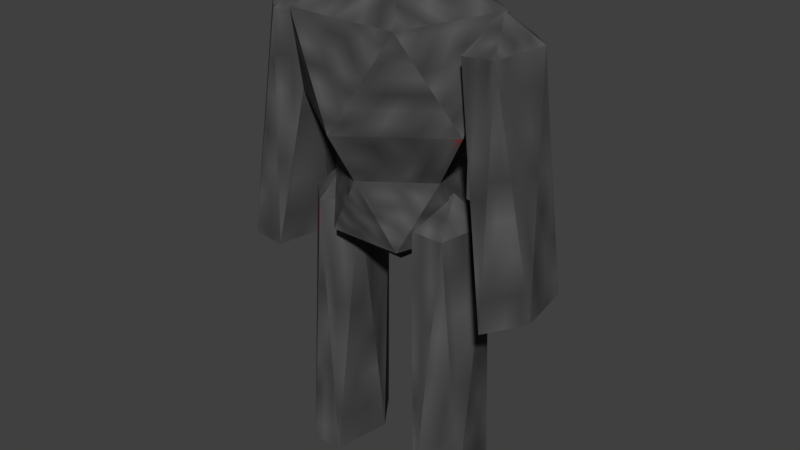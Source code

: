 # Source: examobs_stonemonster.blend  (saved by Blender 2.79.0; exported with 4.5.12 LTS)
import bpy
from mathutils import Matrix  # noqa: F401  (used for matrix-valued properties, if any)

bpy.ops.wm.read_factory_settings(use_empty=True)
scene = bpy.context.scene
scene.name = 'Scene'

# ---- collections
col_collection_1 = bpy.data.collections.new('Collection 1'); scene.collection.children.link(col_collection_1)

# ---- images (referenced by path relative to the original .blend; pixels are not part of the script)
import os
ASSET_DIR = os.environ.get("B2B_ASSET_DIR", "")  # directory of the original .blend (textures are referenced by path, not embedded)
HERE = os.path.dirname(os.path.abspath(__file__))  # packed textures are extracted next to this script under _unpacked/

def load_image(name, relpath, width, height, colorspace="sRGB"):
    """Load a texture the original file referenced (path relative to the .blend, or extracted next to this script)."""
    p = next((c for c in (os.path.join(HERE, relpath), os.path.join(ASSET_DIR, relpath)) if relpath and os.path.exists(c)), "")
    if p:
        img = bpy.data.images.load(p, check_existing=True)
        img.name = name
    else:  # same state as the original file: an image datablock whose file is absent (Cycles renders it pink)
        img = bpy.data.images.new(name, width, height)
        img.source = "FILE"
        img.filepath = "//" + (relpath or name)
    img.colorspace_settings.name = colorspace
    return img
img_examobs_stonemonster_png = load_image('examobs_stonemonster.png', '_unpacked/examobs_stonemonster.6b14114a.png', 16, 16, 'sRGB')

# ---- materials (node trees are filled in below, after node groups)
mat_material = bpy.data.materials.new('Material')
mat_material.alpha_threshold = 0.0
mat_material.roughness = 0.5

# ---- material node trees
mat_material.use_nodes = True; mat_material.node_tree.nodes.clear()
_N = mat_material.node_tree.nodes; _L = mat_material.node_tree.links
n0 = _N.new('ShaderNodeOutputMaterial'); n0.name = 'Material Output'; n0.location = (300, 300)
n1 = _N.new('ShaderNodeBsdfDiffuse'); n1.name = 'Diffuse BSDF'; n1.location = (10, 300)
n2 = _N.new('ShaderNodeTexImage'); n2.name = 'Image Texture'; n2.location = (-180, 300)
n2.width = 140
n2.image = img_examobs_stonemonster_png
_L.new(n1.outputs[0], n0.inputs[0])
_L.new(n2.outputs[0], n1.inputs[0])
n0.is_active_output = True

# ---- world
world_world = bpy.data.worlds.new('World'); scene.world = world_world
world_world.color = (0.05088, 0.05088, 0.05088)
world_world.use_sun_shadow = False
world_world.sun_shadow_jitter_overblur = 0.0
world_world.cycles.sampling_method = 'MANUAL'

# ---- meshes
me_icosphere_002 = bpy.data.meshes.new('Icosphere.002')
me_icosphere_002.from_pydata([(2.129e-09, -0.007209, -0.5173), (0.5951, -0.007209, -0.1495), (0.1839, -0.5732, -0.1495), (-0.4814, -0.357, -0.1495), (-0.4814, 0.3426, -0.1495), (0.1839, 0.5587, -0.1495), (0.4814, -0.357, 0.4456), (-0.1839, -0.5732, 0.4456), (-0.5951, -0.007209, 0.4456), (-0.1839, 0.5587, 0.4456), (0.4814, 0.3426, 0.4456), (0.7236, -0.5329, 0.9378), (-0.2764, -0.8578, 0.9378), (-0.8944, -0.007209, 0.9378), (-0.2764, 0.8434, 0.9378), (0.7236, 0.5185, 0.9378), (0.2764, -0.8578, 1.832), (-0.7236, -0.5329, 1.832), (-0.7236, 0.5185, 1.832), (0.2764, 0.8434, 1.832), (0.8944, -0.007209, 1.832), (2.129e-09, -0.007209, 2.253), (2.129e-09, -0.5767, -2.638), (0.4164, -0.731, -2.607), (-0.1591, -0.8263, -2.607), (-0.5147, -0.5767, -2.607), (-0.1591, -0.3272, -2.607), (0.4164, -0.4225, -2.607), (0.1591, -0.8263, 0.0249), (-0.3585, -0.731, 0.0249), (-0.3585, -0.4225, 0.0249), (0.1591, -0.3272, 0.0249), (0.3989, -0.5767, 0.0249), (2.129e-09, -0.5767, 0.2961), (2.657e-08, 0.5833, -2.638), (-0.4164, 0.7376, -2.607), (0.1591, 0.8329, -2.607), (0.5147, 0.5833, -2.607), (0.1591, 0.3338, -2.607), (-0.4164, 0.4291, -2.607), (-0.1591, 0.8329, 0.0249), (0.3585, 0.7376, 0.0249), (0.3585, 0.4291, 0.0249), (-0.1591, 0.3338, 0.0249), (-0.3989, 0.5833, 0.0249), (2.657e-08, 0.5833, 0.2961), (-5.692e-08, 1.249, -0.5984), (-0.4164, 1.399, -0.5531), (0.1591, 1.494, -0.5442), (0.5147, 1.246, -0.5674), (0.1591, 0.9973, -0.5906), (-0.4164, 1.092, -0.5817), (-0.1591, 1.288, 1.67), (0.3585, 1.193, 1.661), (0.3585, 0.8856, 1.633), (-0.1591, 0.7907, 1.624), (-0.3989, 1.039, 1.647), (1.957e-08, 1.014, 1.917), (2.129e-09, -1.242, -0.5984), (0.4164, -1.393, -0.5531), (-0.1591, -1.488, -0.5442), (-0.5147, -1.239, -0.5674), (-0.1591, -0.9907, -0.5906), (0.4164, -1.086, -0.5817), (0.1591, -1.281, 1.67), (-0.3585, -1.186, 1.661), (-0.3585, -0.879, 1.633), (0.1591, -0.7841, 1.624), (0.3989, -1.033, 1.647), (2.129e-09, -1.007, 1.917)], [], [(2, 3, 0), (3, 4, 0), (1, 2, 0), (5, 1, 0), (4, 5, 0), (7, 3, 2), (6, 2, 1), (9, 5, 4), (6, 7, 2), (8, 9, 4), (8, 4, 3), (10, 1, 5), (7, 8, 3), (9, 10, 5), (10, 6, 1), (11, 15, 20), (12, 11, 16), (13, 12, 17), (14, 13, 18), (15, 14, 19), (11, 20, 16), (12, 16, 17), (13, 17, 18), (14, 18, 19), (15, 19, 20), (16, 20, 21), (17, 16, 21), (18, 17, 21), (19, 18, 21), (20, 19, 21), (6, 10, 15, 11), (7, 6, 11, 12), (10, 9, 14, 15), (9, 8, 13, 14), (8, 7, 12, 13), (22, 23, 24), (23, 22, 27), (22, 24, 25), (22, 25, 26), (22, 26, 27), (23, 27, 32), (24, 23, 28), (25, 24, 29), (26, 25, 30), (27, 26, 31), (23, 32, 28), (24, 28, 29), (25, 29, 30), (26, 30, 31), (27, 31, 32), (28, 32, 33), (29, 28, 33), (30, 29, 33), (31, 30, 33), (32, 31, 33), (34, 35, 36), (35, 34, 39), (34, 36, 37), (34, 37, 38), (34, 38, 39), (35, 39, 44), (36, 35, 40), (37, 36, 41), (38, 37, 42), (39, 38, 43), (35, 44, 40), (36, 40, 41), (37, 41, 42), (38, 42, 43), (39, 43, 44), (40, 44, 45), (41, 40, 45), (42, 41, 45), (43, 42, 45), (44, 43, 45), (46, 47, 48), (47, 46, 51), (46, 48, 49), (46, 49, 50), (46, 50, 51), (47, 51, 56), (48, 47, 52), (49, 48, 53), (50, 49, 54), (51, 50, 55), (47, 56, 52), (48, 52, 53), (49, 53, 54), (50, 54, 55), (51, 55, 56), (52, 56, 57), (53, 52, 57), (54, 53, 57), (55, 54, 57), (56, 55, 57), (58, 59, 60), (59, 58, 63), (58, 60, 61), (58, 61, 62), (58, 62, 63), (59, 63, 68), (60, 59, 64), (61, 60, 65), (62, 61, 66), (63, 62, 67), (59, 68, 64), (60, 64, 65), (61, 65, 66), (62, 66, 67), (63, 67, 68), (64, 68, 69), (65, 64, 69), (66, 65, 69), (67, 66, 69), (68, 67, 69)])
_uv = me_icosphere_002.uv_layers.new(name='UVMap')
_uv.uv.foreach_set('vector', [0.4974, -0.3531, 0.07984, -0.3531, 0.4974, -0.7707, -0.7707, -0.3531, -0.3531, -0.3531, -0.3531, -0.7707, -0.7733, -0.3556, -0.7733, -0.7733, -0.3556, -0.7733, 0.8818, 0.3128, 0.8818, -0.1048, 0.4642, 0.3128, 0.4949, -0.7733, 0.07729, -0.7733, 0.07729, -0.3556, 0.07218, 0.07984, -0.3454, 0.4974, 0.07218, 0.4974, 0.1148, -0.3835, 0.5324, -0.8011, 0.1148, -0.8011, -0.1281, 0.1957, -0.1281, 0.6133, -0.5457, 0.6133, 0.06962, 0.07729, -0.348, 0.07729, -0.348, 0.4949, 0.4974, 0.4974, 0.07984, 0.4974, 0.4974, 0.07984, 0.9227, 0.07984, 0.5051, 0.4974, 0.9227, 0.4974, 0.9227, -0.3454, 0.9227, 0.07218, 0.5051, 0.07218, 0.4949, 0.07729, 0.07729, 0.07729, 0.07729, 0.4949, -0.7733, 0.5026, -0.3556, 0.5026, -0.7733, 0.9202, 0.9202, 0.07729, 0.5026, 0.07729, 0.5026, 0.4949, 0.6253, 0.378, -0.2959, 0.378, 0.1966, 1.299, -0.3531, 0.4974, -0.7707, 0.4974, -0.3531, 0.07984, 0.1816, -0.3559, -0.2361, -0.3559, 0.1816, -0.7736, -0.5048, 0.7915, -0.0872, 0.7915, -0.0872, 0.3739, 0.5051, -0.3531, 0.9227, -0.3531, 0.9227, -0.7707, 0.5026, 0.06962, 0.5026, -0.348, 0.9202, -0.348, -0.348, 0.9202, -0.348, 0.5026, 0.06962, 0.5026, 0.5026, -0.3556, 0.9202, -0.7733, 0.5026, -0.7733, -0.7733, 0.4949, -0.3556, 0.07729, -0.7733, 0.07729, -0.348, 0.06962, 0.06962, -0.348, -0.348, -0.348, 0.3048, 0.6383, 0.7224, 0.2207, 0.7224, 0.6383, -0.3531, -0.3454, -0.7707, 0.07218, -0.3531, 0.07218, -0.348, -0.3556, 0.06962, -0.7733, -0.348, -0.7733, 0.07873, -0.4417, -0.3389, -0.02413, -0.3389, -0.4417, 0.121, 0.6202, 0.5386, 0.2026, 0.121, 0.2026, 0.07729, 1.348, 0.4974, 1.348, 0.4974, 1.14, 0.07729, 1.14, 0.9699, -0.1778, 0.9699, -0.598, 0.7623, -0.598, 0.7623, -0.1778, 0.05229, 0.7291, 0.4724, 0.7291, 0.4724, 0.5216, 0.05229, 0.5216, 1.348, -0.3531, 1.348, -0.7733, 1.14, -0.7733, 1.14, -0.3531, -0.348, 1.135, 0.07218, 1.135, 0.07218, 0.9278, -0.348, 0.9278, 1.561, 0.7101, 1.561, 0.5051, 1.356, 0.7101, 1.356, 0.4974, 1.561, 0.2925, 1.561, 0.4974, 1.356, 0.9227, 1.561, 0.9227, 1.561, 0.7177, 1.568, 0.2848, 1.773, 0.07984, 1.773, 0.2848, 0.7101, 1.561, 0.5051, 1.561, 0.7101, 1.356, 0.9274, 0.8321, 1.132, 0.8321, 1.132, 0.4145, 0.9227, 1.143, 0.9227, 1.348, 0.5051, 1.348, 0.4974, 1.561, 0.4974, 1.356, 0.07984, 1.561, 1.356, 0.07218, 1.561, 0.07218, 1.561, -0.3454, 1.561, -0.3531, 1.356, -0.3531, 1.561, -0.7707, -0.3454, 1.348, 0.07218, 1.348, 0.07218, 1.143, -0.7707, 1.561, -0.3531, 1.356, -0.3531, 1.561, 1.348, 0.9304, 1.143, 1.348, 1.348, 1.348, -0.3454, 1.561, 0.07218, 1.561, 0.07218, 1.356, 0.06962, 1.14, -0.348, 1.345, -0.348, 1.14, 1.561, 0.2848, 1.356, 0.2848, 1.561, 0.07984, -0.1405, 1.568, -0.3454, 1.773, -0.1405, 1.773, 0.9304, 1.561, 1.135, 1.561, 1.135, 1.356, -0.1328, 1.773, 0.07218, 1.568, 0.07218, 1.773, 1.568, 0.07218, 1.773, 0.07218, 1.773, -0.1328, 0.5026, 1.353, 0.5026, 1.558, 0.7075, 1.353, 1.561, 1.561, 1.561, 1.356, 1.356, 1.561, -0.7707, 1.773, -0.5657, 1.773, -0.5657, 1.568, 1.568, -0.5657, 1.773, -0.7707, 1.773, -0.5657, 1.353, 0.5026, 1.558, 0.5026, 1.353, 0.7075, 1.14, 0.5026, 1.345, 0.5026, 1.14, 0.9202, 0.5026, 1.345, 0.5026, 1.14, 0.9202, 1.14, 1.353, -0.348, 1.558, -0.348, 1.353, 0.06962, 0.07729, 1.558, 0.07729, 1.353, 0.4949, 1.353, 1.353, -0.7733, 1.558, -0.7733, 1.353, -0.3556, 1.135, 0.9304, 1.135, 1.348, 0.9304, 1.348, 0.06962, 1.353, -0.348, 1.558, -0.348, 1.353, 1.419, 1.12, 1.624, 0.7028, 1.419, 0.7028, -0.3556, 1.353, -0.7733, 1.353, -0.7733, 1.558, 0.9278, 1.345, 1.133, 0.9278, 0.9278, 0.9278, 1.773, -0.3531, 1.568, -0.3531, 1.773, -0.5581, 0.9227, 1.356, 0.7177, 1.561, 0.9227, 1.561, 1.568, -0.1405, 1.773, -0.1405, 1.773, -0.3454, 1.356, 1.135, 1.561, 0.9304, 1.561, 1.135, 1.558, 0.07729, 1.353, 0.07729, 1.353, 0.2823, -0.3531, 1.773, -0.3531, 1.568, -0.5581, 1.773, 1.353, 0.2899, 1.353, 0.4949, 1.558, 0.2899, 1.771, 0.07729, 1.566, 0.07729, 1.566, 0.2823, 1.558, 0.7152, 1.353, 0.9202, 1.353, 0.7152, 1.561, 1.348, 1.356, 1.348, 1.561, 1.143, 0.9227, 0.7177, 0.9227, 0.9227, 0.5051, 0.9227, -0.3531, 1.143, -0.3531, 1.348, -0.7707, 1.348, 1.135, -0.3531, 0.9304, -0.3531, 1.135, -0.7707, 0.9227, 0.5051, 0.9227, 0.7101, 0.5051, 0.7101, -0.7733, 1.14, -0.7733, 1.345, -0.3556, 1.14, 0.5051, 1.135, 0.9227, 1.135, 0.9227, 0.9304, 1.348, 0.07984, 1.143, 0.4974, 1.348, 0.4974, 1.135, 0.07984, 0.9304, 0.4974, 1.135, 0.4974, 1.14, 0.4949, 1.14, 0.07729, 1.345, 0.07729, 1.37, 0.3114, 1.165, 0.729, 1.37, 0.729, 1.348, 1.561, 1.143, 1.561, 1.348, 1.356, 0.7152, 1.558, 0.9202, 1.353, 0.7152, 1.353, 1.133, 1.353, 0.9278, 1.353, 0.9278, 1.558, 1.558, 0.9278, 1.353, 1.133, 1.353, 0.9278, 1.345, 1.353, 1.14, 1.353, 1.14, 1.558, 1.353, 1.14, 1.353, 1.345, 1.558, 1.14, 1.558, 1.353, 1.353, 1.558, 1.353, 1.353, 1.771, -0.7733, 1.566, -0.7733, 1.566, -0.5683, -0.5683, 1.566, -0.7733, 1.771, -0.7733, 1.566, -0.5606, 1.566, -0.3556, 1.566, -0.5606, 1.771, 0.5026, 0.9202, 0.5026, 0.7152, 0.9202, 0.7152, 0.6554, 0.3847, 0.8603, 0.3847, 0.8603, -0.03293, 0.9278, -0.7733, 1.133, -0.7733, 0.9278, -0.3556, 0.5026, 0.7075, 0.5026, 0.5026, 0.9202, 0.5026, 0.9278, -0.348, 1.133, -0.348, 0.9278, 0.06962, 0.9202, 0.9278, 0.5026, 0.9278, 0.5026, 1.133, -0.7707, 1.135, -0.3531, 0.9304, -0.3531, 1.135, 0.9278, 0.4949, 0.9278, 0.07729, 1.133, 0.07729, -0.3869, 0.6059, -0.8045, 0.6059, -0.8045, 0.8109, 0.9278, 0.9202, 1.133, 0.5026, 0.9278, 0.5026, 1.566, -0.5606, 1.771, -0.5606, 1.566, -0.3556, -0.348, 1.771, -0.143, 1.566, -0.348, 1.566, 1.566, -0.348, 1.771, -0.348, 1.566, -0.143, 0.06962, 1.566, -0.1353, 1.771, -0.1353, 1.566, 1.771, -0.1353, 1.566, -0.1353, 1.566, 0.06962])
me_icosphere_002.materials.append(mat_material)
me_icosphere_002.use_remesh_preserve_volume = False
me_icosphere_002.use_remesh_preserve_attributes = False
me_icosphere_002.use_mirror_vertex_groups = False
me_icosphere_002.update()
arm_armature = bpy.data.armatures.new('Armature')  # bones are not reproduced

# ---- objects
ob_armature = bpy.data.objects.new('Armature', arm_armature)
ob_icosphere_002 = bpy.data.objects.new('Icosphere.002', me_icosphere_002)

# ---- transforms, parenting, visibility, modifiers, constraints
ob_armature.location = (0.0, 0.0, 6.415)
ob_armature.rotation_euler = (0.0, -0.0, 1.571)
ob_armature.scale = (5.0, 5.0, 5.0)
ob_armature.show_in_front = True
ob_armature.lineart.crease_threshold = 0.0
ob_icosphere_002.parent = ob_armature
ob_icosphere_002.location = (-2.129e-09, 0.007209, -1.385)
ob_icosphere_002.lineart.crease_threshold = 0.0
_vg = ob_icosphere_002.vertex_groups.new(name='Bone')
for _i, _w in zip([0, 1, 2, 3, 4, 5, 6, 7, 8, 9, 10, 11, 12, 13, 14, 15, 16, 17, 18, 19, 20, 21], [0.3142, 0.3565, 0.07602, 0.2091, 0.4674, 0.09358, 0.8497, 0.8147, 0.8585, 0.8614, 0.8568, 0.8444, 0.6672, 0.807, 0.8446, 0.8593, 0.4936, 0.2044, 0.2209, 0.5357, 0.3946, 0.3389]): _vg.add([_i], _w, 'REPLACE')
_vg = ob_icosphere_002.vertex_groups.new(name='Bone.001')
for _i, _w in zip([0, 1, 2, 3, 4, 5, 6, 7, 8, 12, 33], [0.3142, 0.2787, 0.02879, 0.6433, 0.2142, 0.006037, 0.005867, 0.05419, 0.06157, 0.008926, 0.4553]): _vg.add([_i], _w, 'REPLACE')
_vg = ob_icosphere_002.vertex_groups.new(name='Bone.004')
for _i, _w in zip([0, 1, 2, 3, 4, 6, 7, 12, 22, 23, 24, 25, 26, 27, 28, 29, 30, 31, 32, 33], [0.03439, 0.03686, 0.8597, 0.08404, 0.009964, 0.06477, 0.07022, 0.02385, 1.0, 0.9998, 0.9999, 0.9998, 0.9999, 0.9998, 0.9871, 0.9859, 0.9859, 0.9869, 0.9909, 0.5447]): _vg.add([_i], _w, 'REPLACE')
_vg = ob_icosphere_002.vertex_groups.new(name='Bone.002')
for _i, _w in zip([0, 1, 3, 4, 42, 45], [0.2817, 0.2757, 0.01361, 0.07034, 0.03611, 0.4559]): _vg.add([_i], _w, 'REPLACE')
_vg = ob_icosphere_002.vertex_groups.new(name='Bone.005')
for _i, _w in zip([0, 1, 4, 5, 9, 10, 34, 35, 36, 37, 38, 39, 40, 41, 42, 43, 44, 45], [0.04286, 0.03632, 0.2033, 0.8503, 0.07458, 0.06434, 1.0, 0.9998, 0.9998, 0.9996, 0.9998, 0.9998, 0.986, 0.9793, 0.9569, 0.9851, 0.9903, 0.5441]): _vg.add([_i], _w, 'REPLACE')
_vg = ob_icosphere_002.vertex_groups.new(name='Bone.006')
for _i, _w in zip([7, 11, 12, 13, 14, 15, 16, 17, 18, 19, 20, 21, 64, 65, 66, 67, 68, 69], [0.02129, 0.06879, 0.1928, 0.08287, 0.01379, 0.04417, 0.3088, 0.68, 0.1021, 0.164, 0.3007, 0.33, 0.4999, 0.4579, 0.2164, 0.8875, 0.5471, 0.5183]): _vg.add([_i], _w, 'REPLACE')
_vg = ob_icosphere_002.vertex_groups.new(name='Bone.008')
for _i, _w in zip([58, 59, 60, 61, 62, 63, 64, 65, 66, 67, 68, 69], [0.9984, 0.9897, 0.995, 0.9926, 0.9936, 0.9876, 0.5001, 0.5421, 0.7836, 0.1125, 0.4529, 0.4817]): _vg.add([_i], _w, 'REPLACE')
_vg = ob_icosphere_002.vertex_groups.new(name='Bone.007')
for _i, _w in zip([11, 12, 13, 14, 15, 16, 17, 18, 19, 20, 21, 52, 53, 54, 55, 56, 57], [0.04838, 0.06515, 0.07765, 0.09194, 0.06004, 0.1712, 0.1041, 0.6695, 0.2842, 0.2997, 0.3292, 0.4866, 0.4406, 0.1372, 0.313, 0.4689, 0.1636]): _vg.add([_i], _w, 'REPLACE')
_vg = ob_icosphere_002.vertex_groups.new(name='Bone.009')
for _i, _w in zip([46, 47, 48, 49, 50, 51, 52, 53, 54, 55, 56, 57], [0.9989, 0.9917, 0.9954, 0.9941, 0.9969, 0.9926, 0.5134, 0.5594, 0.8628, 0.687, 0.5311, 0.8364]): _vg.add([_i], _w, 'REPLACE')
_m = ob_icosphere_002.modifiers.new('Armature', 'ARMATURE')
_m.object = ob_armature

# ---- collection membership
col_collection_1.objects.link(ob_armature)
col_collection_1.objects.link(ob_icosphere_002)

# ---- scene / render settings (as saved in the file)
scene.frame_start = 1; scene.frame_end = 100; scene.frame_set(1)
scene.render.engine = 'CYCLES'
scene.render.resolution_percentage = 50
scene.render.dither_intensity = 0.0
scene.cycles.use_denoising = False
scene.cycles.samples = 128
scene.cycles.sampling_pattern = 'TABULATED_SOBOL'
scene.cycles.use_adaptive_sampling = False
scene.cycles.use_light_tree = False
scene.cycles.blur_glossy = 0.0
scene.cycles.sample_clamp_indirect = 0.0
scene.view_settings.view_transform = 'Standard'
bpy.context.view_layer.update()

# ---- added for rendering (the .blend has no active camera and no usable light): camera, sun
cam_auto = bpy.data.cameras.new('AutoCamera')
cam_auto.lens = 50.0
cam_auto.sensor_width = 36.0
cam_auto.clip_end = 1000.0
ob_auto_camera = bpy.data.objects.new('AutoCamera', cam_auto)
scene.collection.objects.link(ob_auto_camera)
ob_auto_camera.location = (27.7081, -33.3128, 20.7361)
ob_auto_camera.rotation_euler = (1.09748, -7.21219e-08, 0.694738)
scene.camera = ob_auto_camera
light_auto_sun = bpy.data.lights.new('AutoSun', 'SUN')
light_auto_sun.energy = 3.0
light_auto_sun.angle = 0.0523599
ob_auto_sun = bpy.data.objects.new('AutoSun', light_auto_sun)
scene.collection.objects.link(ob_auto_sun)
ob_auto_sun.rotation_euler = (0.872665, 0.174533, 0.523599)
bpy.context.view_layer.update()
